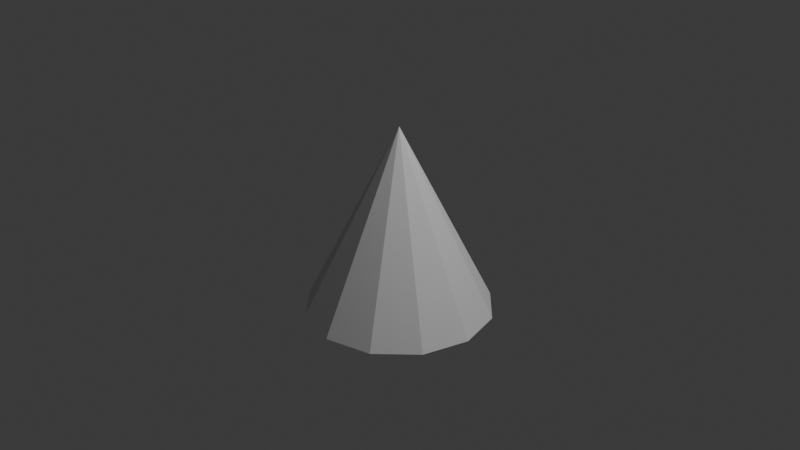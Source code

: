 # Source: editor_guides.blend  (saved by Blender 4.3.34; exported with 4.5.12 LTS)
import bpy
from mathutils import Matrix  # noqa: F401  (used for matrix-valued properties, if any)

bpy.ops.wm.read_factory_settings(use_empty=True)
scene = bpy.context.scene
scene.name = 'Scene'

# ---- collections
col_collection = bpy.data.collections.new('Collection'); scene.collection.children.link(col_collection)

# ---- world
world_world = bpy.data.worlds.new('World'); scene.world = world_world
world_world.use_nodes = True; world_world.node_tree.nodes.clear()
_N = world_world.node_tree.nodes; _L = world_world.node_tree.links
n0 = _N.new('ShaderNodeOutputWorld'); n0.name = 'World Output'; n0.location = (300, 300)
n1 = _N.new('ShaderNodeBackground'); n1.name = 'Background'; n1.location = (10, 300)
n1.inputs[0].default_value = (0.05088, 0.05088, 0.05088, 1.0)
_L.new(n1.outputs[0], n0.inputs[0])
n0.is_active_output = True
world_world.color = (0.05088, 0.05088, 0.05088)
world_world.sun_shadow_jitter_overblur = 0.0

# ---- cameras
cam_camera = bpy.data.cameras.new('Camera')
cam_camera.clip_end = 100.0
cam_camera.ortho_scale = 7.314

# ---- lights
light_light = bpy.data.lights.new('Light', 'POINT')
light_light.energy = 1000.0
light_light.shadow_soft_size = 0.1

# ---- meshes
me_cone_001 = bpy.data.meshes.new('Cone.001')
me_cone_001.from_pydata([(0.0, 1.0, -1.0), (0.5, 0.866, -1.0), (0.866, 0.5, -1.0), (1.0, 0.0, -1.0), (0.866, -0.5, -1.0), (0.5, -0.866, -1.0), (0.0, -1.0, -1.0), (-0.5, -0.866, -1.0), (-0.866, -0.5, -1.0), (-1.0, 0.0, -1.0), (-0.866, 0.5, -1.0), (-0.5, 0.866, -1.0), (0.0, 0.0, 1.0)], [], [(0, 12, 1), (1, 12, 2), (2, 12, 3), (3, 12, 4), (4, 12, 5), (5, 12, 6), (6, 12, 7), (7, 12, 8), (8, 12, 9), (9, 12, 10), (0, 1, 2, 3, 4, 5, 6, 7, 8, 9, 10, 11), (10, 12, 11), (11, 12, 0)])
_uv = me_cone_001.uv_layers.new(name='UVMap')
_uv.uv.foreach_set('vector', [0.25, 0.49, 0.25, 0.25, 0.37, 0.4578, 0.37, 0.4578, 0.25, 0.25, 0.4578, 0.37, 0.4578, 0.37, 0.25, 0.25, 0.49, 0.25, 0.49, 0.25, 0.25, 0.25, 0.4578, 0.13, 0.4578, 0.13, 0.25, 0.25, 0.37, 0.04215, 0.37, 0.04215, 0.25, 0.25, 0.25, 0.01, 0.25, 0.01, 0.25, 0.25, 0.13, 0.04215, 0.13, 0.04215, 0.25, 0.25, 0.04215, 0.13, 0.04215, 0.13, 0.25, 0.25, 0.01, 0.25, 0.01, 0.25, 0.25, 0.25, 0.04215, 0.37, 0.75, 0.49, 0.87, 0.4578, 0.9578, 0.37, 0.99, 0.25, 0.9578, 0.13, 0.87, 0.04215, 0.75, 0.01, 0.63, 0.04215, 0.5422, 0.13, 0.51, 0.25, 0.5422, 0.37, 0.63, 0.4578, 0.04215, 0.37, 0.25, 0.25, 0.13, 0.4578, 0.13, 0.4578, 0.25, 0.25, 0.25, 0.49])
me_cone_001.update()

# ---- objects
ob_light = bpy.data.objects.new('Light', light_light)
ob_camera = bpy.data.objects.new('Camera', cam_camera)
ob_cone = bpy.data.objects.new('Cone', me_cone_001)

# ---- transforms, parenting, visibility, modifiers, constraints
ob_light.location = (4.076, 1.005, 5.904)
ob_light.rotation_euler = (0.6503, 0.05522, 1.866)
ob_light.lock_rotations_4d = False
ob_light.empty_display_type = 'ARROWS'
ob_light.color = (0.0, 0.0, 0.0, 0.0)
ob_light.lineart.crease_threshold = 0.0
ob_camera.location = (7.359, -6.926, 4.958)
ob_camera.rotation_euler = (1.109, 0.0, 0.8149)
ob_camera.lock_rotations_4d = False
ob_camera.empty_display_type = 'ARROWS'
ob_camera.color = (0.0, 0.0, 0.0, 0.0)
ob_camera.display_type = 'WIRE'
ob_camera.lineart.crease_threshold = 0.0
ob_cone.location = (0.0, 0.0, 0.0)

# ---- collection membership
col_collection.objects.link(ob_light)
col_collection.objects.link(ob_camera)
col_collection.objects.link(ob_cone)

# ---- scene / render settings (as saved in the file)
scene.camera = ob_camera
scene.frame_start = 1; scene.frame_end = 250; scene.frame_set(1)
scene.render.engine = 'BLENDER_EEVEE_NEXT'
bpy.context.view_layer.update()
